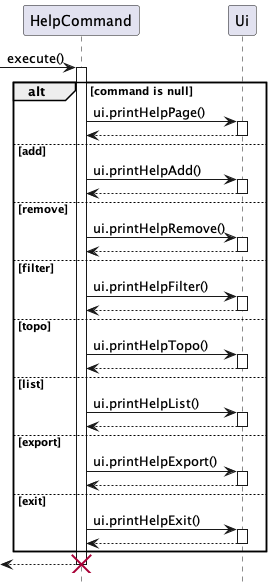

The diagram above was rendered by PlantUML. Its source (embedded in the PNG):
@startuml
hide footbox

participant HelpCommand as hc
participant Ui as ui

 -> hc : execute()
 activate hc
    alt command is null
    hc -> ui : ui.printHelpPage()
    activate ui
    return
    
    else add
    hc -> ui : ui.printHelpAdd()
    activate ui
    return
    
    else remove
    hc -> ui : ui.printHelpRemove()
    activate ui
    return
    
    else filter
    hc -> ui : ui.printHelpFilter()
    activate ui
    return
    
    else topo
    hc -> ui : ui.printHelpTopo()
    activate ui
    return
    
    else list
    hc -> ui : ui.printHelpList()
    activate ui
    return
    
    else export
    hc -> ui : ui.printHelpExport()
    activate ui
    return
    
    else exit
    hc -> ui : ui.printHelpExit()
    activate ui
    return
   end
<-- hc
destroy hc
@enduml